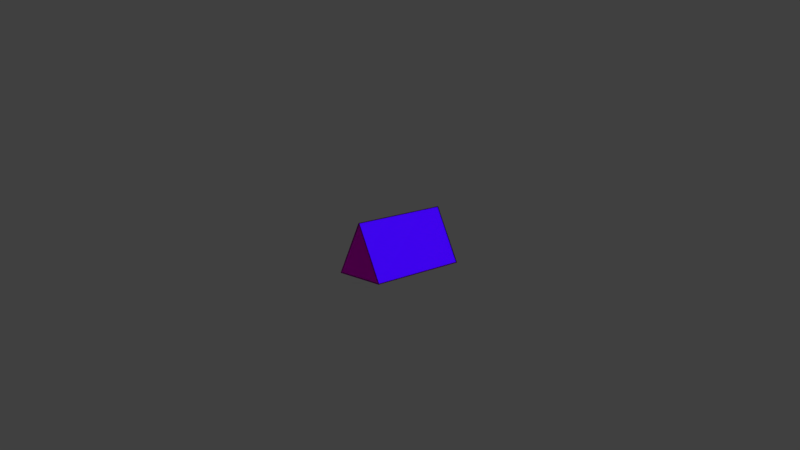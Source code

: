 # Source: Kay_Rian.blend  (saved by Blender 4.2.66; exported with 4.5.12 LTS)
import bpy
from mathutils import Matrix  # noqa: F401  (used for matrix-valued properties, if any)

bpy.ops.wm.read_factory_settings(use_empty=True)
scene = bpy.context.scene
scene.name = 'Scene'

# ---- collections
col_collection_1 = bpy.data.collections.new('Collection 1'); scene.collection.children.link(col_collection_1)
col_ar = bpy.data.collections.new('AR'); scene.collection.children.link(col_ar)
col_prism = bpy.data.collections.new('Prism'); scene.collection.children.link(col_prism)
col_indicator = bpy.data.collections.new('Indicator'); scene.collection.children.link(col_indicator)

# ---- images (referenced by path relative to the original .blend; pixels are not part of the script)
import os
ASSET_DIR = os.environ.get("B2B_ASSET_DIR", "")  # directory of the original .blend (textures are referenced by path, not embedded)
HERE = os.path.dirname(os.path.abspath(__file__))  # packed textures are extracted next to this script under _unpacked/

def load_image(name, relpath, width, height, colorspace="sRGB"):
    """Load a texture the original file referenced (path relative to the .blend, or extracted next to this script)."""
    p = next((c for c in (os.path.join(HERE, relpath), os.path.join(ASSET_DIR, relpath)) if relpath and os.path.exists(c)), "")
    if p:
        img = bpy.data.images.load(p, check_existing=True)
        img.name = name
    else:  # same state as the original file: an image datablock whose file is absent (Cycles renders it pink)
        img = bpy.data.images.new(name, width, height)
        img.source = "FILE"
        img.filepath = "//" + (relpath or name)
    img.colorspace_settings.name = colorspace
    return img
img_environment_hdr = load_image('environment.hdr', 'environment.hdr', 1024, 1024, 'Linear Rec.709')

# ---- materials (node trees are filled in below, after node groups)
mat_prism_ios = bpy.data.materials.new('Prism_IOS')
mat_prism_lateral_face = bpy.data.materials.new('Prism_Lateral Face')
mat_highlight = bpy.data.materials.new('Highlight')
mat_highlight.alpha_threshold = 0.0
mat_highlight.use_transparent_shadow = False
mat_highlight.roughness = 0.5
mat_highlight.line_color = (0.0, 0.0, 0.0, 1.0)
mat_prism_base = bpy.data.materials.new('Prism_Base')
mat_indicator = bpy.data.materials.new('indicator')
mat_indicator.surface_render_method = 'BLENDED'
mat_indicator.blend_method = 'BLEND'
mat_transparent = bpy.data.materials.new('Transparent')
mat_transparent.surface_render_method = 'BLENDED'
mat_transparent.blend_method = 'BLEND'

# ---- material node trees
mat_prism_ios.use_nodes = True; mat_prism_ios.node_tree.nodes.clear()
_N = mat_prism_ios.node_tree.nodes; _L = mat_prism_ios.node_tree.links
n0 = _N.new('ShaderNodeBsdfPrincipled'); n0.name = 'Principled BSDF'; n0.location = (10, 300)
n0.inputs[0].default_value = (0.8001, 0.0, 0.003478, 1.0)
n1 = _N.new('ShaderNodeOutputMaterial'); n1.name = 'Material Output'; n1.location = (300, 300)
_L.new(n0.outputs[0], n1.inputs[0])
n1.is_active_output = True
mat_prism_lateral_face.use_nodes = True; mat_prism_lateral_face.node_tree.nodes.clear()
_N = mat_prism_lateral_face.node_tree.nodes; _L = mat_prism_lateral_face.node_tree.links
n0 = _N.new('ShaderNodeBsdfPrincipled'); n0.name = 'Principled BSDF'; n0.location = (10, 300)
n0.inputs[0].default_value = (0.00206, 0.0, 0.8002, 1.0)
n1 = _N.new('ShaderNodeOutputMaterial'); n1.name = 'Material Output'; n1.location = (300, 300)
_L.new(n0.outputs[0], n1.inputs[0])
n1.is_active_output = True
mat_highlight.use_nodes = True; mat_highlight.node_tree.nodes.clear()
_N = mat_highlight.node_tree.nodes; _L = mat_highlight.node_tree.links
n0 = _N.new('ShaderNodeOutputMaterial'); n0.name = 'Material Output'; n0.location = (256, 120)
n1 = _N.new('ShaderNodeBsdfPrincipled'); n1.name = 'Principled BSDF'; n1.location = (-66, 234)
n1.width = 150
n1.subsurface_method = 'BURLEY'
n1.inputs[0].default_value = (0.0, 0.0, 0.0, 1.0)
n1.inputs[2].default_value = 1.0
n1.inputs[3].default_value = 1.45
n1.inputs[9].default_value = (1.0, 1.0, 1.0)
n1.inputs[27].default_value = (0.0, 0.0, 0.0, 1.0)
n1.inputs[28].default_value = 1.0
_L.new(n1.outputs[0], n0.inputs[0])
n0.is_active_output = True
mat_prism_base.use_nodes = True; mat_prism_base.node_tree.nodes.clear()
_N = mat_prism_base.node_tree.nodes; _L = mat_prism_base.node_tree.links
n0 = _N.new('ShaderNodeBsdfPrincipled'); n0.name = 'Principled BSDF'; n0.location = (10, 300)
n0.inputs[0].default_value = (0.007182, 0.8001, 0.0, 1.0)
n1 = _N.new('ShaderNodeOutputMaterial'); n1.name = 'Material Output'; n1.location = (300, 300)
_L.new(n0.outputs[0], n1.inputs[0])
n1.is_active_output = True
mat_indicator.use_nodes = True; mat_indicator.node_tree.nodes.clear()
_N = mat_indicator.node_tree.nodes; _L = mat_indicator.node_tree.links
n0 = _N.new('ShaderNodeOutputMaterial'); n0.name = 'Material Output'; n0.location = (425, 301)
n0.target = 'CYCLES'
n1 = _N.new('ShaderNodeEmission'); n1.name = 'Emission'; n1.location = (52, 332)
n1.inputs[1].default_value = 2.5
n2 = _N.new('ShaderNodeBsdfTransparent'); n2.name = 'Transparent BSDF'; n2.location = (52, 138)
n3 = _N.new('ShaderNodeMixShader'); n3.name = 'Mix Shader'; n3.location = (223, 313)
n3.inputs[0].default_value = 0.8
n4 = _N.new('ShaderNodeOutputMaterial'); n4.name = 'Material Output.001'; n4.location = (425, 81)
n4.target = 'EEVEE'
n5 = _N.new('ShaderNodeMixShader'); n5.name = 'Mix Shader.001'; n5.location = (425, -139)
n5.label = 'Disable Shadow'
n5.hide = True
n6 = _N.new('ShaderNodeLightPath'); n6.name = 'Light Path'; n6.location = (425, -104)
n6.hide = True
n7 = _N.new('ShaderNodeBsdfTransparent'); n7.name = 'Transparent BSDF.001'; n7.location = (425, -174)
n7.hide = True
_L.new(n3.outputs[0], n0.inputs[0])
_L.new(n1.outputs[0], n3.inputs[1])
_L.new(n2.outputs[0], n3.inputs[2])
_L.new(n3.outputs[0], n5.inputs[1])
_L.new(n5.outputs[0], n4.inputs[0])
_L.new(n6.outputs[1], n5.inputs[0])
_L.new(n7.outputs[0], n5.inputs[2])
n0.is_active_output = True
mat_transparent.use_nodes = True; mat_transparent.node_tree.nodes.clear()
_N = mat_transparent.node_tree.nodes; _L = mat_transparent.node_tree.links
n0 = _N.new('ShaderNodeOutputMaterial'); n0.name = 'Material Output'; n0.location = (300, 300)
n0.target = 'CYCLES'
n1 = _N.new('ShaderNodeBsdfTransparent'); n1.name = 'Transparent BSDF'; n1.location = (93, 258)
n2 = _N.new('ShaderNodeOutputMaterial'); n2.name = 'Material Output.001'; n2.location = (300, 80)
n2.target = 'EEVEE'
n3 = _N.new('ShaderNodeMixShader'); n3.name = 'Mix Shader'; n3.location = (300, -140)
n3.label = 'Disable Shadow'
n3.hide = True
n4 = _N.new('ShaderNodeLightPath'); n4.name = 'Light Path'; n4.location = (300, -105)
n4.hide = True
n5 = _N.new('ShaderNodeBsdfTransparent'); n5.name = 'Transparent BSDF.001'; n5.location = (300, -175)
n5.hide = True
_L.new(n1.outputs[0], n0.inputs[0])
_L.new(n1.outputs[0], n3.inputs[1])
_L.new(n3.outputs[0], n2.inputs[0])
_L.new(n4.outputs[1], n3.inputs[0])
_L.new(n5.outputs[0], n3.inputs[2])
n0.is_active_output = True

# ---- world
world_world = bpy.data.worlds.new('World'); scene.world = world_world
world_world.use_nodes = True; world_world.node_tree.nodes.clear()
_N = world_world.node_tree.nodes; _L = world_world.node_tree.links
n0 = _N.new('ShaderNodeBackground'); n0.name = 'Background'; n0.location = (132, 300)
n1 = _N.new('ShaderNodeOutputWorld'); n1.name = 'World Output'; n1.location = (343, 299)
n2 = _N.new('ShaderNodeMix'); n2.name = 'Mix'; n2.location = (-90, 301)
n2.data_type = 'RGBA'
n2.inputs[7].default_value = (0.05127, 0.05127, 0.05127, 1.0)
n3 = _N.new('ShaderNodeLightPath'); n3.name = 'Light Path'; n3.location = (-312, 302)
n3.width = 143
n4 = _N.new('ShaderNodeTexEnvironment'); n4.name = 'Environment Texture'; n4.location = (-367, 136)
n4.width = 202
n4.image = img_environment_hdr
_L.new(n0.outputs[0], n1.inputs[0])
_L.new(n4.outputs[0], n2.inputs[6])
_L.new(n3.outputs[0], n2.inputs[0])
_L.new(n2.outputs[2], n0.inputs[0])
n1.is_active_output = True
world_world.color = (0.05088, 0.05088, 0.05088)
world_world.use_sun_shadow = False
world_world.sun_shadow_jitter_overblur = 0.0
world_world.cycles.sampling_method = 'MANUAL'

# ---- cameras
cam_camera_001 = bpy.data.cameras.new('Camera.001')
cam_camera_001.clip_start = 0.3
cam_camera_001.clip_end = 100.0
cam_camera_001.lens = 35.0
cam_camera_001.sensor_width = 32.0
cam_camera_001.sensor_height = 18.0
cam_camera_001.ortho_scale = 7.314
cam_camera_001.show_limits = True
cam_camera_001.dof.focus_distance = 0.0

# ---- lights
light_lamp = bpy.data.lights.new('Lamp', 'POINT')
light_lamp.transmission_factor = 0.0
light_lamp.cutoff_distance = 30.0
light_lamp.energy = 100.0
light_lamp.shadow_buffer_clip_start = 1.001
light_lamp.shadow_soft_size = 0.1
light_lamp.shadow_maximum_resolution = 0.006
light_lamp.use_absolute_resolution = True

# ---- meshes
me_plane_002 = bpy.data.meshes.new('Plane.002')
me_plane_002.from_pydata([(-1.0, -1.0, 0.0), (1.0, -1.0, 0.0), (-1.0, 1.0, 0.0), (1.0, 1.0, 0.0)], [], [(0, 1, 3, 2)])
_uv = me_plane_002.uv_layers.new(name='UVMap')
_uv.uv.foreach_set('vector', [0.0, 0.0, 1.0, 0.0, 1.0, 1.0, 0.0, 1.0])
me_plane_002.materials.append(mat_prism_ios)
me_plane_002.update()
me_cube_002 = bpy.data.meshes.new('Cube.002')
me_cube_002.from_pydata([(-0.5, -0.25, 0.0), (-0.5, 0.0, 0.5), (-0.5, 0.25, 0.0), (0.5, -0.25, 0.0), (0.5, 0.0, 0.5), (0.5, 0.25, 0.0)], [], [(2, 1, 4, 5), (3, 4, 1, 0), (2, 5, 3, 0)])
_uv = me_cube_002.uv_layers.new(name='UVMap')
_uv.uv.foreach_set('vector', [0.375, 0.25, 0.625, 0.25, 0.625, 0.5, 0.375, 0.5, 0.375, 0.75, 0.625, 0.75, 0.625, 1.0, 0.375, 1.0, 0.125, 0.5, 0.375, 0.5, 0.375, 0.75, 0.125, 0.75])
me_cube_002.materials.append(mat_prism_lateral_face)
me_cube_002.update()
me_prism_002 = bpy.data.meshes.new('Prism.002')
me_prism_002.from_pydata([(0.4957, 0.002236, 0.5011), (0.4975, 0.003873, 0.5019), (0.5, 0.004472, 0.5022), (0.5025, 0.003873, 0.5019), (0.5043, 0.002236, 0.5011), (0.505, 3.199e-09, 0.5), (0.5043, -0.002236, 0.4989), (0.5025, -0.003873, 0.4981), (0.5, -0.004472, 0.4978), (0.4975, -0.003873, 0.4981), (0.4957, -0.002236, 0.4989), (0.495, -3.874e-09, 0.5), (0.4957, 0.2521, -0.001314), (0.4975, 0.2537, -0.002276), (0.5, 0.2543, -0.002629), (0.5025, 0.2537, -0.002276), (0.5043, 0.2521, -0.001314), (0.505, 0.25, 0.0), (0.5043, 0.2479, 0.001314), (0.5025, 0.2463, 0.002276), (0.5, 0.2457, 0.002629), (0.4975, 0.2463, 0.002276), (0.4957, 0.2479, 0.001314), (0.495, 0.25, 0.0), (0.4965, -0.2465, -0.0003481), (0.4971, -0.2471, -0.002795), (0.4984, -0.2484, -0.004494), (0.5002, -0.2502, -0.004988), (0.502, -0.252, -0.004146), (0.5032, -0.2532, -0.002192), (0.5035, -0.2535, 0.0003481), (0.5029, -0.2529, 0.002795), (0.5016, -0.2516, 0.004494), (0.4998, -0.2498, 0.004988), (0.498, -0.248, 0.004146), (0.4968, -0.2468, 0.002192), (-0.4998, -0.2454, -0.002027), (-0.5016, -0.2467, -0.003406), (-0.5029, -0.2488, -0.003872), (-0.5035, -0.2513, -0.0033), (-0.5032, -0.2534, -0.001844), (-0.502, -0.2546, 0.0001058), (-0.5002, -0.2546, 0.002027), (-0.4984, -0.2533, 0.003406), (-0.4971, -0.2512, 0.003872), (-0.4965, -0.2487, 0.0033), (-0.4968, -0.2466, 0.001844), (-0.498, -0.2454, -0.0001058), (-0.4998, 0.004361, 0.4976), (-0.5016, 0.00471, 0.4994), (-0.5029, 0.003797, 0.5014), (-0.5035, 0.001866, 0.503), (-0.5032, -0.0005641, 0.5038), (-0.502, -0.002843, 0.5036), (-0.5002, -0.004361, 0.5024), (-0.4984, -0.00471, 0.5006), (-0.4971, -0.003797, 0.4986), (-0.4965, -0.001866, 0.497), (-0.4968, 0.0005641, 0.4962), (-0.498, 0.002843, 0.4964), (0.4998, 0.004361, 0.4976), (0.5016, 0.00471, 0.4994), (0.5029, 0.003797, 0.5014), (0.5035, 0.001866, 0.503), (0.5032, -0.0005641, 0.5038), (0.502, -0.002843, 0.5036), (0.5002, -0.004361, 0.5024), (0.4984, -0.00471, 0.5006), (0.4971, -0.003797, 0.4986), (0.4965, -0.001866, 0.497), (0.4968, 0.0005641, 0.4962), (0.498, 0.002843, 0.4964), (0.4997, -0.2455, -0.002231), (0.5022, -0.246, -0.002005), (0.5042, -0.2475, -0.001241), (0.505, -0.2497, -0.0001442), (0.5045, -0.252, 0.0009908), (0.5028, -0.2537, 0.00186), (0.5003, -0.2545, 0.002231), (0.4978, -0.254, 0.002005), (0.4958, -0.2525, 0.001241), (0.495, -0.2503, 0.0001442), (0.4955, -0.248, -0.0009908), (0.4972, -0.2463, -0.00186), (-0.5043, 0.002236, 0.5011), (-0.5025, 0.003873, 0.5019), (-0.5, 0.004472, 0.5022), (-0.4975, 0.003873, 0.5019), (-0.4957, 0.002236, 0.5011), (-0.495, 3.129e-09, 0.5), (-0.4957, -0.002236, 0.4989), (-0.4975, -0.003873, 0.4981), (-0.5, -0.004472, 0.4978), (-0.5025, -0.003873, 0.4981), (-0.5043, -0.002236, 0.4989), (-0.505, -3.804e-09, 0.5), (-0.5031, 0.2536, -0.001621), (-0.5018, 0.2547, 0.0003553), (-0.5, 0.2545, 0.002236), (-0.4982, 0.2531, 0.003518), (-0.4969, 0.2509, 0.003857), (-0.4965, 0.2484, 0.003162), (-0.4969, 0.2464, 0.001621), (-0.4982, 0.2453, -0.0003554), (-0.5, 0.2455, -0.002236), (-0.5018, 0.2469, -0.003518), (-0.5031, 0.2491, -0.003857), (-0.5035, 0.2516, -0.003162), (0.5, 0.2542, -0.002755), (0.5, 0.255, -0.0002996), (0.5, 0.2545, 0.002236), (0.5, 0.2528, 0.004173), (0.5, 0.2503, 0.004991), (0.5, 0.2478, 0.004472), (0.5, 0.2458, 0.002755), (0.5, 0.245, 0.0002996), (0.5, 0.2455, -0.002236), (0.5, 0.2472, -0.004173), (0.5, 0.2497, -0.004991), (0.5, 0.2522, -0.004472), (-0.5043, -0.25, 0.0025), (-0.5025, -0.25, 0.00433), (-0.5, -0.25, 0.005), (-0.4975, -0.25, 0.00433), (-0.4957, -0.25, 0.0025), (-0.495, -0.25, 0.0), (-0.4957, -0.25, -0.0025), (-0.4975, -0.25, -0.00433), (-0.5, -0.25, -0.005), (-0.5025, -0.25, -0.00433), (-0.5043, -0.25, -0.0025), (-0.505, -0.25, 0.0), (-0.5043, 0.25, 0.0025), (-0.5025, 0.25, 0.00433), (-0.5, 0.25, 0.005), (-0.4975, 0.25, 0.00433), (-0.4957, 0.25, 0.0025), (-0.495, 0.25, 0.0), (-0.4957, 0.25, -0.0025), (-0.4975, 0.25, -0.00433), (-0.5, 0.25, -0.005), (-0.5025, 0.25, -0.00433), (-0.5043, 0.25, -0.0025), (-0.505, 0.25, 0.0)], [], [(0, 12, 23, 11), (1, 13, 12, 0), (2, 14, 13, 1), (3, 15, 14, 2), (4, 16, 15, 3), (5, 17, 16, 4), (6, 18, 17, 5), (7, 19, 18, 6), (8, 20, 19, 7), (9, 21, 20, 8), (10, 22, 21, 9), (11, 23, 22, 10), (12, 24, 35, 23), (13, 25, 24, 12), (14, 26, 25, 13), (15, 27, 26, 14), (16, 28, 27, 15), (17, 29, 28, 16), (18, 30, 29, 17), (19, 31, 30, 18), (20, 32, 31, 19), (21, 33, 32, 20), (22, 34, 33, 21), (23, 35, 34, 22), (24, 36, 47, 35), (25, 37, 36, 24), (26, 38, 37, 25), (27, 39, 38, 26), (28, 40, 39, 27), (29, 41, 40, 28), (30, 42, 41, 29), (31, 43, 42, 30), (32, 44, 43, 31), (33, 45, 44, 32), (34, 46, 45, 33), (35, 47, 46, 34), (36, 48, 59, 47), (37, 49, 48, 36), (38, 50, 49, 37), (39, 51, 50, 38), (40, 52, 51, 39), (41, 53, 52, 40), (42, 54, 53, 41), (43, 55, 54, 42), (44, 56, 55, 43), (45, 57, 56, 44), (46, 58, 57, 45), (47, 59, 58, 46), (48, 60, 71, 59), (49, 61, 60, 48), (50, 62, 61, 49), (51, 63, 62, 50), (52, 64, 63, 51), (53, 65, 64, 52), (54, 66, 65, 53), (55, 67, 66, 54), (56, 68, 67, 55), (57, 69, 68, 56), (58, 70, 69, 57), (59, 71, 70, 58), (60, 72, 83, 71), (61, 73, 72, 60), (62, 74, 73, 61), (63, 75, 74, 62), (64, 76, 75, 63), (65, 77, 76, 64), (66, 78, 77, 65), (67, 79, 78, 66), (68, 80, 79, 67), (69, 81, 80, 68), (70, 82, 81, 69), (71, 83, 82, 70), (84, 96, 107, 95), (85, 97, 96, 84), (86, 98, 97, 85), (87, 99, 98, 86), (88, 100, 99, 87), (89, 101, 100, 88), (90, 102, 101, 89), (91, 103, 102, 90), (92, 104, 103, 91), (93, 105, 104, 92), (94, 106, 105, 93), (95, 107, 106, 94), (96, 108, 119, 107), (97, 109, 108, 96), (98, 110, 109, 97), (99, 111, 110, 98), (100, 112, 111, 99), (101, 113, 112, 100), (102, 114, 113, 101), (103, 115, 114, 102), (104, 116, 115, 103), (105, 117, 116, 104), (106, 118, 117, 105), (107, 119, 118, 106), (120, 132, 143, 131), (121, 133, 132, 120), (122, 134, 133, 121), (123, 135, 134, 122), (124, 136, 135, 123), (125, 137, 136, 124), (126, 138, 137, 125), (127, 139, 138, 126), (128, 140, 139, 127), (129, 141, 140, 128), (130, 142, 141, 129), (131, 143, 142, 130)])
me_prism_002.polygons.foreach_set('use_smooth', [True] * 108)
_uv = me_prism_002.uv_layers.new(name='UVMap')
_uv.uv.foreach_set('vector', [0.0, 1.0, 0.1667, 1.0, 0.1667, 0.9167, 0.0, 0.9167, 0.0, 0.08333, 0.1667, 0.08333, 0.1667, 0.0, 0.0, 0.0, 0.0, 0.1667, 0.1667, 0.1667, 0.1667, 0.08333, 0.0, 0.08333, 0.0, 0.25, 0.1667, 0.25, 0.1667, 0.1667, 0.0, 0.1667, 0.0, 0.3333, 0.1667, 0.3333, 0.1667, 0.25, 0.0, 0.25, 0.0, 0.4167, 0.1667, 0.4167, 0.1667, 0.3333, 0.0, 0.3333, 0.0, 0.5, 0.1667, 0.5, 0.1667, 0.4167, 0.0, 0.4167, 0.0, 0.5833, 0.1667, 0.5833, 0.1667, 0.5, 0.0, 0.5, 0.0, 0.6667, 0.1667, 0.6667, 0.1667, 0.5833, 0.0, 0.5833, 0.0, 0.75, 0.1667, 0.75, 0.1667, 0.6667, 0.0, 0.6667, 0.0, 0.8333, 0.1667, 0.8333, 0.1667, 0.75, 0.0, 0.75, 0.0, 0.9167, 0.1667, 0.9167, 0.1667, 0.8333, 0.0, 0.8333, 0.1667, 1.0, 0.3333, 1.0, 0.3333, 0.9167, 0.1667, 0.9167, 0.1667, 0.08333, 0.3333, 0.08333, 0.3333, 0.0, 0.1667, 0.0, 0.1667, 0.1667, 0.3333, 0.1667, 0.3333, 0.08333, 0.1667, 0.08333, 0.1667, 0.25, 0.3333, 0.25, 0.3333, 0.1667, 0.1667, 0.1667, 0.1667, 0.3333, 0.3333, 0.3333, 0.3333, 0.25, 0.1667, 0.25, 0.1667, 0.4167, 0.3333, 0.4167, 0.3333, 0.3333, 0.1667, 0.3333, 0.1667, 0.5, 0.3333, 0.5, 0.3333, 0.4167, 0.1667, 0.4167, 0.1667, 0.5833, 0.3333, 0.5833, 0.3333, 0.5, 0.1667, 0.5, 0.1667, 0.6667, 0.3333, 0.6667, 0.3333, 0.5833, 0.1667, 0.5833, 0.1667, 0.75, 0.3333, 0.75, 0.3333, 0.6667, 0.1667, 0.6667, 0.1667, 0.8333, 0.3333, 0.8333, 0.3333, 0.75, 0.1667, 0.75, 0.1667, 0.9167, 0.3333, 0.9167, 0.3333, 0.8333, 0.1667, 0.8333, 0.3333, 1.0, 0.5, 1.0, 0.5, 0.9167, 0.3333, 0.9167, 0.3333, 0.08333, 0.5, 0.08333, 0.5, 0.0, 0.3333, 0.0, 0.3333, 0.1667, 0.5, 0.1667, 0.5, 0.08333, 0.3333, 0.08333, 0.3333, 0.25, 0.5, 0.25, 0.5, 0.1667, 0.3333, 0.1667, 0.3333, 0.3333, 0.5, 0.3333, 0.5, 0.25, 0.3333, 0.25, 0.3333, 0.4167, 0.5, 0.4167, 0.5, 0.3333, 0.3333, 0.3333, 0.3333, 0.5, 0.5, 0.5, 0.5, 0.4167, 0.3333, 0.4167, 0.3333, 0.5833, 0.5, 0.5833, 0.5, 0.5, 0.3333, 0.5, 0.3333, 0.6667, 0.5, 0.6667, 0.5, 0.5833, 0.3333, 0.5833, 0.3333, 0.75, 0.5, 0.75, 0.5, 0.6667, 0.3333, 0.6667, 0.3333, 0.8333, 0.5, 0.8333, 0.5, 0.75, 0.3333, 0.75, 0.3333, 0.9167, 0.5, 0.9167, 0.5, 0.8333, 0.3333, 0.8333, 0.5, 1.0, 0.6667, 1.0, 0.6667, 0.9167, 0.5, 0.9167, 0.5, 0.08333, 0.6667, 0.08333, 0.6667, 0.0, 0.5, 0.0, 0.5, 0.1667, 0.6667, 0.1667, 0.6667, 0.08333, 0.5, 0.08333, 0.5, 0.25, 0.6667, 0.25, 0.6667, 0.1667, 0.5, 0.1667, 0.5, 0.3333, 0.6667, 0.3333, 0.6667, 0.25, 0.5, 0.25, 0.5, 0.4167, 0.6667, 0.4167, 0.6667, 0.3333, 0.5, 0.3333, 0.5, 0.5, 0.6667, 0.5, 0.6667, 0.4167, 0.5, 0.4167, 0.5, 0.5833, 0.6667, 0.5833, 0.6667, 0.5, 0.5, 0.5, 0.5, 0.6667, 0.6667, 0.6667, 0.6667, 0.5833, 0.5, 0.5833, 0.5, 0.75, 0.6667, 0.75, 0.6667, 0.6667, 0.5, 0.6667, 0.5, 0.8333, 0.6667, 0.8333, 0.6667, 0.75, 0.5, 0.75, 0.5, 0.9167, 0.6667, 0.9167, 0.6667, 0.8333, 0.5, 0.8333, 0.6667, 1.0, 0.8333, 1.0, 0.8333, 0.9167, 0.6667, 0.9167, 0.6667, 0.08333, 0.8333, 0.08333, 0.8333, 0.0, 0.6667, 0.0, 0.6667, 0.1667, 0.8333, 0.1667, 0.8333, 0.08333, 0.6667, 0.08333, 0.6667, 0.25, 0.8333, 0.25, 0.8333, 0.1667, 0.6667, 0.1667, 0.6667, 0.3333, 0.8333, 0.3333, 0.8333, 0.25, 0.6667, 0.25, 0.6667, 0.4167, 0.8333, 0.4167, 0.8333, 0.3333, 0.6667, 0.3333, 0.6667, 0.5, 0.8333, 0.5, 0.8333, 0.4167, 0.6667, 0.4167, 0.6667, 0.5833, 0.8333, 0.5833, 0.8333, 0.5, 0.6667, 0.5, 0.6667, 0.6667, 0.8333, 0.6667, 0.8333, 0.5833, 0.6667, 0.5833, 0.6667, 0.75, 0.8333, 0.75, 0.8333, 0.6667, 0.6667, 0.6667, 0.6667, 0.8333, 0.8333, 0.8333, 0.8333, 0.75, 0.6667, 0.75, 0.6667, 0.9167, 0.8333, 0.9167, 0.8333, 0.8333, 0.6667, 0.8333, 0.8333, 1.0, 1.0, 1.0, 1.0, 0.9167, 0.8333, 0.9167, 0.8333, 0.08333, 1.0, 0.08333, 1.0, 0.0, 0.8333, 0.0, 0.8333, 0.1667, 1.0, 0.1667, 1.0, 0.08333, 0.8333, 0.08333, 0.8333, 0.25, 1.0, 0.25, 1.0, 0.1667, 0.8333, 0.1667, 0.8333, 0.3333, 1.0, 0.3333, 1.0, 0.25, 0.8333, 0.25, 0.8333, 0.4167, 1.0, 0.4167, 1.0, 0.3333, 0.8333, 0.3333, 0.8333, 0.5, 1.0, 0.5, 1.0, 0.4167, 0.8333, 0.4167, 0.8333, 0.5833, 1.0, 0.5833, 1.0, 0.5, 0.8333, 0.5, 0.8333, 0.6667, 1.0, 0.6667, 1.0, 0.5833, 0.8333, 0.5833, 0.8333, 0.75, 1.0, 0.75, 1.0, 0.6667, 0.8333, 0.6667, 0.8333, 0.8333, 1.0, 0.8333, 1.0, 0.75, 0.8333, 0.75, 0.8333, 0.9167, 1.0, 0.9167, 1.0, 0.8333, 0.8333, 0.8333, 0.0, 1.0, 0.5, 1.0, 0.5, 0.9167, 0.0, 0.9167, 0.0, 0.08333, 0.5, 0.08333, 0.5, 0.0, 0.0, 0.0, 0.0, 0.1667, 0.5, 0.1667, 0.5, 0.08333, 0.0, 0.08333, 0.0, 0.25, 0.5, 0.25, 0.5, 0.1667, 0.0, 0.1667, 0.0, 0.3333, 0.5, 0.3333, 0.5, 0.25, 0.0, 0.25, 0.0, 0.4167, 0.5, 0.4167, 0.5, 0.3333, 0.0, 0.3333, 0.0, 0.5, 0.5, 0.5, 0.5, 0.4167, 0.0, 0.4167, 0.0, 0.5833, 0.5, 0.5833, 0.5, 0.5, 0.0, 0.5, 0.0, 0.6667, 0.5, 0.6667, 0.5, 0.5833, 0.0, 0.5833, 0.0, 0.75, 0.5, 0.75, 0.5, 0.6667, 0.0, 0.6667, 0.0, 0.8333, 0.5, 0.8333, 0.5, 0.75, 0.0, 0.75, 0.0, 0.9167, 0.5, 0.9167, 0.5, 0.8333, 0.0, 0.8333, 0.5, 1.0, 1.0, 1.0, 1.0, 0.9167, 0.5, 0.9167, 0.5, 0.08333, 1.0, 0.08333, 1.0, 0.0, 0.5, 0.0, 0.5, 0.1667, 1.0, 0.1667, 1.0, 0.08333, 0.5, 0.08333, 0.5, 0.25, 1.0, 0.25, 1.0, 0.1667, 0.5, 0.1667, 0.5, 0.3333, 1.0, 0.3333, 1.0, 0.25, 0.5, 0.25, 0.5, 0.4167, 1.0, 0.4167, 1.0, 0.3333, 0.5, 0.3333, 0.5, 0.5, 1.0, 0.5, 1.0, 0.4167, 0.5, 0.4167, 0.5, 0.5833, 1.0, 0.5833, 1.0, 0.5, 0.5, 0.5, 0.5, 0.6667, 1.0, 0.6667, 1.0, 0.5833, 0.5, 0.5833, 0.5, 0.75, 1.0, 0.75, 1.0, 0.6667, 0.5, 0.6667, 0.5, 0.8333, 1.0, 0.8333, 1.0, 0.75, 0.5, 0.75, 0.5, 0.9167, 1.0, 0.9167, 1.0, 0.8333, 0.5, 0.8333, 0.0, 1.0, 1.0, 1.0, 1.0, 0.9167, 0.0, 0.9167, 0.0, 0.08333, 1.0, 0.08333, 1.0, 0.0, 0.0, 0.0, 0.0, 0.1667, 1.0, 0.1667, 1.0, 0.08333, 0.0, 0.08333, 0.0, 0.25, 1.0, 0.25, 1.0, 0.1667, 0.0, 0.1667, 0.0, 0.3333, 1.0, 0.3333, 1.0, 0.25, 0.0, 0.25, 0.0, 0.4167, 1.0, 0.4167, 1.0, 0.3333, 0.0, 0.3333, 0.0, 0.5, 1.0, 0.5, 1.0, 0.4167, 0.0, 0.4167, 0.0, 0.5833, 1.0, 0.5833, 1.0, 0.5, 0.0, 0.5, 0.0, 0.6667, 1.0, 0.6667, 1.0, 0.5833, 0.0, 0.5833, 0.0, 0.75, 1.0, 0.75, 1.0, 0.6667, 0.0, 0.6667, 0.0, 0.8333, 1.0, 0.8333, 1.0, 0.75, 0.0, 0.75, 0.0, 0.9167, 1.0, 0.9167, 1.0, 0.8333, 0.0, 0.8333])
me_prism_002.materials.append(mat_highlight)
me_prism_002.auto_texspace = False
me_prism_002.update()
me_cube_005 = bpy.data.meshes.new('Cube.005')
me_cube_005.from_pydata([(-0.5, -0.25, 0.0), (-0.5, 0.0, 0.5), (-0.5, 0.25, 0.0), (0.5, -0.25, 0.0), (0.5, 0.0, 0.5), (0.5, 0.25, 0.0)], [], [(0, 1, 2), (5, 4, 3)])
_uv = me_cube_005.uv_layers.new(name='UVMap')
_uv.uv.foreach_set('vector', [0.375, 0.0, 0.625, 0.25, 0.375, 0.25, 0.375, 0.5, 0.625, 0.75, 0.375, 0.75])
me_cube_005.materials.append(mat_prism_base)
me_cube_005.update()
me_circle_010 = bpy.data.meshes.new('Circle.010')
me_circle_010.from_pydata([(0.09457, 0.01881, 0.0), (0.08908, 0.0369, 0.0), (0.08017, 0.05357, 0.0), (0.06818, 0.06818, 0.0), (0.05357, 0.08017, 0.0), (0.0369, 0.08908, 0.0), (0.01881, 0.09457, 0.0), (0.0842, 0.01675, 0.0), (0.07932, 0.03285, 0.0), (0.07138, 0.0477, 0.0), (0.06071, 0.06071, 0.0), (0.0477, 0.07138, 0.0), (0.03285, 0.07932, 0.0), (0.01675, 0.0842, 0.0), (0.004812, 0.03634, 0.0), (0.004812, 0.07395, 0.0), (0.01156, 0.03634, 0.0), (0.03634, 0.004812, 0.0), (0.07395, 0.004812, 0.0), (0.03634, 0.01156, 0.0), (0.0, 0.09642, 0.0), (-0.09457, 0.01881, 0.0), (-0.08908, 0.0369, 0.0), (-0.08017, 0.05357, 0.0), (-0.06818, 0.06818, 0.0), (-0.05357, 0.08017, 0.0), (-0.0369, 0.08908, 0.0), (-0.01881, 0.09457, 0.0), (0.0, 0.08585, 0.0), (-0.0842, 0.01675, 0.0), (-0.07932, 0.03285, 0.0), (-0.07138, 0.0477, 0.0), (-0.06071, 0.06071, 0.0), (-0.0477, 0.07138, 0.0), (-0.03285, 0.07932, 0.0), (-0.01675, 0.0842, 0.0), (-0.004812, 0.03634, 0.0), (-0.004812, 0.07395, 0.0), (0.0, 0.016, 0.0), (-0.01156, 0.03634, 0.0), (0.0, 0.07395, 0.0), (0.0, 0.03634, 0.0), (-0.03634, 0.004812, 0.0), (-0.07395, 0.004812, 0.0), (-0.03634, 0.01156, 0.0), (0.09642, 0.0, 0.0), (0.09457, -0.01881, 0.0), (0.08908, -0.0369, 0.0), (0.08017, -0.05357, 0.0), (0.06818, -0.06818, 0.0), (0.05357, -0.08017, 0.0), (0.0369, -0.08908, 0.0), (0.01881, -0.09457, 0.0), (0.08585, 0.0, 0.0), (0.0842, -0.01675, 0.0), (0.07932, -0.03285, 0.0), (0.07138, -0.0477, 0.0), (0.06071, -0.06071, 0.0), (0.0477, -0.07138, 0.0), (0.03285, -0.07932, 0.0), (0.01675, -0.0842, 0.0), (0.004812, -0.03634, 0.0), (0.004812, -0.07395, 0.0), (0.01156, -0.03634, 0.0), (0.03634, -0.004812, 0.0), (0.07395, -0.004812, 0.0), (0.016, 0.0, 0.0), (0.03634, -0.01156, 0.0), (0.07395, 0.0, 0.0), (0.03634, 0.0, 0.0), (0.0, -0.09642, 0.0), (-0.09642, 0.0, 0.0), (-0.09457, -0.01881, 0.0), (-0.08908, -0.0369, 0.0), (-0.08017, -0.05357, 0.0), (-0.06818, -0.06818, 0.0), (-0.05357, -0.08017, 0.0), (-0.0369, -0.08908, 0.0), (-0.01881, -0.09457, 0.0), (0.0, -0.08585, 0.0), (-0.08585, 0.0, 0.0), (-0.0842, -0.01675, 0.0), (-0.07932, -0.03285, 0.0), (-0.07138, -0.0477, 0.0), (-0.06071, -0.06071, 0.0), (-0.0477, -0.07138, 0.0), (-0.03285, -0.07932, 0.0), (-0.01675, -0.0842, 0.0), (-0.004812, -0.03634, 0.0), (-0.004812, -0.07395, 0.0), (0.0, -0.016, 0.0), (-0.01156, -0.03634, 0.0), (0.0, -0.07395, 0.0), (0.0, -0.03634, 0.0), (-0.03634, -0.004812, 0.0), (-0.07395, -0.004812, 0.0), (-0.016, 0.0, 0.0), (-0.03634, -0.01156, 0.0), (-0.07395, 0.0, 0.0), (-0.03634, 0.0, 0.0)], [], [(20, 6, 13, 28), (0, 45, 53, 7), (1, 0, 7, 8), (2, 1, 8, 9), (3, 2, 9, 10), (4, 3, 10, 11), (5, 4, 11, 12), (6, 5, 12, 13), (16, 14, 38), (14, 15, 40, 41), (14, 41, 38), (19, 17, 66), (17, 18, 68, 69), (17, 69, 66), (20, 28, 35, 27), (21, 29, 80, 71), (22, 30, 29, 21), (23, 31, 30, 22), (24, 32, 31, 23), (25, 33, 32, 24), (26, 34, 33, 25), (27, 35, 34, 26), (39, 38, 36), (36, 41, 40, 37), (36, 38, 41), (44, 96, 42), (42, 99, 98, 43), (42, 96, 99), (70, 79, 60, 52), (46, 54, 53, 45), (47, 55, 54, 46), (48, 56, 55, 47), (49, 57, 56, 48), (50, 58, 57, 49), (51, 59, 58, 50), (52, 60, 59, 51), (63, 90, 61), (61, 93, 92, 62), (61, 90, 93), (67, 66, 64), (64, 69, 68, 65), (64, 66, 69), (70, 78, 87, 79), (72, 71, 80, 81), (73, 72, 81, 82), (74, 73, 82, 83), (75, 74, 83, 84), (76, 75, 84, 85), (77, 76, 85, 86), (78, 77, 86, 87), (91, 88, 90), (88, 89, 92, 93), (88, 93, 90), (97, 94, 96), (94, 95, 98, 99), (94, 99, 96)])
_uv = me_circle_010.uv_layers.new(name='UVMap')
_uv.uv.foreach_set('vector', [0.0, 0.0, 0.0, 0.0, 0.0, 0.0, 0.0, 0.0, 0.0, 0.0, 0.0, 0.0, 0.0, 0.0, 0.0, 0.0, 0.0, 0.0, 0.0, 0.0, 0.0, 0.0, 0.0, 0.0, 0.0, 0.0, 0.0, 0.0, 0.0, 0.0, 0.0, 0.0, 0.0, 0.0, 0.0, 0.0, 0.0, 0.0, 0.0, 0.0, 0.0, 0.0, 0.0, 0.0, 0.0, 0.0, 0.0, 0.0, 0.0, 0.0, 0.0, 0.0, 0.0, 0.0, 0.0, 0.0, 0.0, 0.0, 0.0, 0.0, 0.0, 0.0, 0.0, 0.0, 1.0, 0.0, 1.0, 0.0, 1.0, 0.0, 1.0, 0.0, 1.0, 1.0, 0.5, 1.0, 0.5, 0.0, 1.0, 0.0, 0.5, 0.0, 1.0, 0.0, 1.0, 0.0, 1.0, 0.0, 1.0, 0.0, 1.0, 0.0, 1.0, 1.0, 0.5, 1.0, 0.5, 0.0, 1.0, 0.0, 0.5, 0.0, 1.0, 0.0, 0.0, 0.0, 0.0, 0.0, 0.0, 0.0, 0.0, 0.0, 0.0, 0.0, 0.0, 0.0, 0.0, 0.0, 0.0, 0.0, 0.0, 0.0, 0.0, 0.0, 0.0, 0.0, 0.0, 0.0, 0.0, 0.0, 0.0, 0.0, 0.0, 0.0, 0.0, 0.0, 0.0, 0.0, 0.0, 0.0, 0.0, 0.0, 0.0, 0.0, 0.0, 0.0, 0.0, 0.0, 0.0, 0.0, 0.0, 0.0, 0.0, 0.0, 0.0, 0.0, 0.0, 0.0, 0.0, 0.0, 0.0, 0.0, 0.0, 0.0, 0.0, 0.0, 0.0, 0.0, 1.0, 0.0, 1.0, 0.0, 1.0, 0.0, 1.0, 0.0, 0.5, 0.0, 0.5, 1.0, 1.0, 1.0, 1.0, 0.0, 1.0, 0.0, 0.5, 0.0, 1.0, 0.0, 1.0, 0.0, 1.0, 0.0, 1.0, 0.0, 0.5, 0.0, 0.5, 1.0, 1.0, 1.0, 1.0, 0.0, 1.0, 0.0, 0.5, 0.0, 0.0, 0.0, 0.0, 0.0, 0.0, 0.0, 0.0, 0.0, 0.0, 0.0, 0.0, 0.0, 0.0, 0.0, 0.0, 0.0, 0.0, 0.0, 0.0, 0.0, 0.0, 0.0, 0.0, 0.0, 0.0, 0.0, 0.0, 0.0, 0.0, 0.0, 0.0, 0.0, 0.0, 0.0, 0.0, 0.0, 0.0, 0.0, 0.0, 0.0, 0.0, 0.0, 0.0, 0.0, 0.0, 0.0, 0.0, 0.0, 0.0, 0.0, 0.0, 0.0, 0.0, 0.0, 0.0, 0.0, 0.0, 0.0, 0.0, 0.0, 0.0, 0.0, 0.0, 0.0, 1.0, 0.0, 1.0, 0.0, 1.0, 0.0, 1.0, 0.0, 0.5, 0.0, 0.5, 1.0, 1.0, 1.0, 1.0, 0.0, 1.0, 0.0, 0.5, 0.0, 1.0, 0.0, 1.0, 0.0, 1.0, 0.0, 1.0, 0.0, 0.5, 0.0, 0.5, 1.0, 1.0, 1.0, 1.0, 0.0, 1.0, 0.0, 0.5, 0.0, 0.0, 0.0, 0.0, 0.0, 0.0, 0.0, 0.0, 0.0, 0.0, 0.0, 0.0, 0.0, 0.0, 0.0, 0.0, 0.0, 0.0, 0.0, 0.0, 0.0, 0.0, 0.0, 0.0, 0.0, 0.0, 0.0, 0.0, 0.0, 0.0, 0.0, 0.0, 0.0, 0.0, 0.0, 0.0, 0.0, 0.0, 0.0, 0.0, 0.0, 0.0, 0.0, 0.0, 0.0, 0.0, 0.0, 0.0, 0.0, 0.0, 0.0, 0.0, 0.0, 0.0, 0.0, 0.0, 0.0, 0.0, 0.0, 0.0, 0.0, 0.0, 0.0, 0.0, 0.0, 1.0, 0.0, 1.0, 0.0, 1.0, 0.0, 1.0, 0.0, 1.0, 1.0, 0.5, 1.0, 0.5, 0.0, 1.0, 0.0, 0.5, 0.0, 1.0, 0.0, 1.0, 0.0, 1.0, 0.0, 1.0, 0.0, 1.0, 0.0, 1.0, 1.0, 0.5, 1.0, 0.5, 0.0, 1.0, 0.0, 0.5, 0.0, 1.0, 0.0])
me_circle_010.materials.append(mat_indicator)
me_circle_010.use_remesh_preserve_volume = False
me_circle_010.use_remesh_preserve_attributes = False
me_circle_010.use_mirror_vertex_groups = False
me_circle_010.update()
me_plane_006 = bpy.data.meshes.new('Plane.006')
me_plane_006.from_pydata([(-0.105, -0.105, 0.0), (0.105, -0.105, 0.0), (-0.105, 0.105, 0.0), (0.105, 0.105, 0.0)], [], [(0, 1, 3, 2)])
_uv = me_plane_006.uv_layers.new(name='UVMap')
_uv.uv.foreach_set('vector', [0.0, 0.0, 1.0, 0.0, 1.0, 1.0, 0.0, 1.0])
me_plane_006.materials.append(mat_transparent)
me_plane_006.use_remesh_preserve_volume = False
me_plane_006.use_remesh_preserve_attributes = False
me_plane_006.use_mirror_vertex_groups = False
me_plane_006.update()

# ---- objects
ob_plane = bpy.data.objects.new('Plane', me_plane_002)
ob_lamp = bpy.data.objects.new('Lamp', light_lamp)
ob_camera = bpy.data.objects.new('Camera', cam_camera_001)
ob_camera_center = bpy.data.objects.new('Camera center', None)
ob_lateral_face = bpy.data.objects.new('Lateral Face', me_cube_002)
ob_vertex = bpy.data.objects.new('Vertex', me_prism_002)
ob_base = bpy.data.objects.new('Base', me_cube_005)
ob_indicator_mesh = bpy.data.objects.new('indicator_mesh', me_circle_010)
ob_indicator_invis_plane = bpy.data.objects.new('indicator_invis_plane', me_plane_006)

# ---- transforms, parenting, visibility, modifiers, constraints
ob_plane.parent = ob_camera
ob_plane.matrix_parent_inverse = Matrix(((0.6968, 0.7173, -3.725e-08, 4.974e-07), (-0.1663, 0.1616, 0.9727, -0.1463), (0.6977, -0.6778, 0.2319, -8.037), (-0.0, -0.0, -0.0, 1.0)))
ob_plane.location = (5.741, -5.562, 2.006)
ob_plane.scale = (0.05, 0.05, 0.3183)
ob_lamp.location = (4.076, 1.005, 5.904)
ob_lamp.rotation_euler = (0.6503, 0.05522, 1.866)
ob_lamp.lock_rotations_4d = False
ob_lamp.empty_display_type = 'ARROWS'
ob_lamp.color = (0.0, 0.0, 0.0, 0.0)
ob_lamp.lineart.crease_threshold = 0.0
ob_camera.location = (5.584, -5.424, 2.006)
ob_camera.rotation_euler = (1.337, 3.92e-08, 0.7999)
ob_camera.lock_rotations_4d = False
ob_camera.empty_display_type = 'ARROWS'
ob_camera.color = (0.0, 0.0, 0.0, 0.0)
ob_camera.display_type = 'WIRE'
ob_camera.lineart.crease_threshold = 0.0
ob_camera_center.parent = ob_camera
ob_camera_center.matrix_parent_inverse = Matrix(((0.6968, 0.7173, -0.0, 2.838e-07), (-0.3437, 0.3339, 0.8777, -0.6671), (0.6296, -0.6116, 0.4791, -6.883), (-0.0, -0.0, -0.0, 1.0)))
ob_camera_center.location = (1.229, -1.194, 1.696)
ob_camera_center.rotation_euler = (1.071, 5.626e-09, 0.7999)
ob_camera_center.empty_display_type = 'ARROWS'
ob_camera_center.empty_display_size = 0.3
ob_lateral_face.location = (0.0, 0.0, -0.25)
ob_lateral_face.rotation_euler = (0.0, -0.0, 1.571)
ob_vertex.location = (0.0, 0.0, -0.25)
ob_vertex.rotation_euler = (0.0, -0.0, 1.571)
ob_base.location = (0.0, 0.0, -0.25)
ob_base.rotation_euler = (0.0, -0.0, 1.571)
ob_indicator_mesh.parent = ob_indicator_invis_plane
ob_indicator_mesh.location = (0.0, 0.0, 0.0)
ob_indicator_mesh.visible_shadow = False
ob_indicator_mesh.display.show_shadows = False
ob_indicator_mesh.lineart.crease_threshold = 0.0
ob_indicator_invis_plane.location = (0.0, 0.0, 0.0)
ob_indicator_invis_plane.visible_shadow = False
ob_indicator_invis_plane.display.show_shadows = False
ob_indicator_invis_plane.lineart.crease_threshold = 0.0

# ---- collection membership
scene.collection.objects.link(ob_plane)
col_ar.objects.link(ob_lamp)
col_ar.objects.link(ob_camera)
col_ar.objects.link(ob_camera_center)
col_prism.objects.link(ob_lateral_face)
col_prism.objects.link(ob_vertex)
col_prism.objects.link(ob_base)
col_indicator.objects.link(ob_indicator_mesh)
col_indicator.objects.link(ob_indicator_invis_plane)

# ---- scene / render settings (as saved in the file)
scene.camera = ob_camera
scene.frame_start = 0; scene.frame_end = 250; scene.frame_set(0)
scene.render.engine = 'BLENDER_EEVEE_NEXT'
scene.render.resolution_percentage = 50
scene.render.dither_intensity = 0.0
scene.cycles.use_denoising = False
scene.cycles.samples = 128
scene.cycles.sampling_pattern = 'TABULATED_SOBOL'
scene.cycles.use_adaptive_sampling = False
scene.cycles.use_light_tree = False
scene.cycles.blur_glossy = 0.0
scene.cycles.sample_clamp_indirect = 0.0
scene.eevee.gi_cubemap_resolution = '256'
scene.view_settings.view_transform = 'Standard'
bpy.context.view_layer.update()
